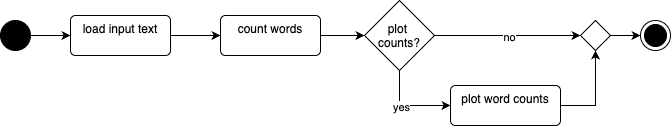

The diagram above was exported from draw.io. Its source (the exported page's mxGraphModel, read from the mxfile embedded in the PNG):
<mxGraphModel dx="1230" dy="714" grid="1" gridSize="10" guides="1" tooltips="1" connect="1" arrows="1" fold="1" page="1" pageScale="1" pageWidth="827" pageHeight="1169" math="0" shadow="0">
  <root>
    <mxCell id="0" />
    <mxCell id="1" parent="0" />
    <mxCell id="pP8mcA3IFZdVBQH0-sb--7" style="edgeStyle=orthogonalEdgeStyle;rounded=0;orthogonalLoop=1;jettySize=auto;html=1;exitX=1;exitY=0.5;exitDx=0;exitDy=0;entryX=0;entryY=0.5;entryDx=0;entryDy=0;" edge="1" parent="1" source="pP8mcA3IFZdVBQH0-sb--1" target="pP8mcA3IFZdVBQH0-sb--5">
      <mxGeometry relative="1" as="geometry" />
    </mxCell>
    <mxCell id="pP8mcA3IFZdVBQH0-sb--1" value="load input text" style="html=1;align=center;verticalAlign=top;rounded=1;absoluteArcSize=1;arcSize=10;dashed=0;whiteSpace=wrap;" vertex="1" parent="1">
      <mxGeometry x="120" y="120" width="100" height="40" as="geometry" />
    </mxCell>
    <mxCell id="pP8mcA3IFZdVBQH0-sb--2" value="" style="ellipse;html=1;shape=endState;fillColor=strokeColor;" vertex="1" parent="1">
      <mxGeometry x="690" y="125" width="30" height="30" as="geometry" />
    </mxCell>
    <mxCell id="pP8mcA3IFZdVBQH0-sb--4" style="edgeStyle=orthogonalEdgeStyle;rounded=0;orthogonalLoop=1;jettySize=auto;html=1;exitX=1;exitY=0.5;exitDx=0;exitDy=0;" edge="1" parent="1" source="pP8mcA3IFZdVBQH0-sb--3" target="pP8mcA3IFZdVBQH0-sb--1">
      <mxGeometry relative="1" as="geometry" />
    </mxCell>
    <mxCell id="pP8mcA3IFZdVBQH0-sb--3" value="" style="ellipse;fillColor=strokeColor;html=1;" vertex="1" parent="1">
      <mxGeometry x="50" y="125" width="30" height="30" as="geometry" />
    </mxCell>
    <mxCell id="pP8mcA3IFZdVBQH0-sb--30" style="edgeStyle=orthogonalEdgeStyle;rounded=0;orthogonalLoop=1;jettySize=auto;html=1;exitX=1;exitY=0.5;exitDx=0;exitDy=0;entryX=0;entryY=0.5;entryDx=0;entryDy=0;" edge="1" parent="1" source="pP8mcA3IFZdVBQH0-sb--5" target="pP8mcA3IFZdVBQH0-sb--27">
      <mxGeometry relative="1" as="geometry" />
    </mxCell>
    <mxCell id="pP8mcA3IFZdVBQH0-sb--5" value="count words" style="html=1;align=center;verticalAlign=top;rounded=1;absoluteArcSize=1;arcSize=10;dashed=0;whiteSpace=wrap;" vertex="1" parent="1">
      <mxGeometry x="270" y="120" width="100" height="40" as="geometry" />
    </mxCell>
    <mxCell id="pP8mcA3IFZdVBQH0-sb--33" style="edgeStyle=orthogonalEdgeStyle;rounded=0;orthogonalLoop=1;jettySize=auto;html=1;exitX=1;exitY=0.5;exitDx=0;exitDy=0;entryX=0.5;entryY=1;entryDx=0;entryDy=0;" edge="1" parent="1" source="pP8mcA3IFZdVBQH0-sb--6" target="pP8mcA3IFZdVBQH0-sb--28">
      <mxGeometry relative="1" as="geometry" />
    </mxCell>
    <mxCell id="pP8mcA3IFZdVBQH0-sb--6" value="plot word counts" style="html=1;align=center;verticalAlign=top;rounded=1;absoluteArcSize=1;arcSize=10;dashed=0;whiteSpace=wrap;" vertex="1" parent="1">
      <mxGeometry x="500" y="190" width="110" height="40" as="geometry" />
    </mxCell>
    <mxCell id="pP8mcA3IFZdVBQH0-sb--32" style="edgeStyle=orthogonalEdgeStyle;rounded=0;orthogonalLoop=1;jettySize=auto;html=1;exitX=0.5;exitY=1;exitDx=0;exitDy=0;entryX=0;entryY=0.5;entryDx=0;entryDy=0;" edge="1" parent="1" source="pP8mcA3IFZdVBQH0-sb--27" target="pP8mcA3IFZdVBQH0-sb--6">
      <mxGeometry relative="1" as="geometry" />
    </mxCell>
    <mxCell id="pP8mcA3IFZdVBQH0-sb--37" value="yes" style="edgeLabel;html=1;align=center;verticalAlign=middle;resizable=0;points=[];" vertex="1" connectable="0" parent="pP8mcA3IFZdVBQH0-sb--32">
      <mxGeometry x="-0.1579" y="-1" relative="1" as="geometry">
        <mxPoint as="offset" />
      </mxGeometry>
    </mxCell>
    <mxCell id="pP8mcA3IFZdVBQH0-sb--35" style="edgeStyle=orthogonalEdgeStyle;rounded=0;orthogonalLoop=1;jettySize=auto;html=1;entryX=0;entryY=0.5;entryDx=0;entryDy=0;" edge="1" parent="1" source="pP8mcA3IFZdVBQH0-sb--27" target="pP8mcA3IFZdVBQH0-sb--28">
      <mxGeometry relative="1" as="geometry" />
    </mxCell>
    <mxCell id="pP8mcA3IFZdVBQH0-sb--36" value="no" style="edgeLabel;html=1;align=center;verticalAlign=middle;resizable=0;points=[];" vertex="1" connectable="0" parent="pP8mcA3IFZdVBQH0-sb--35">
      <mxGeometry x="0.0137" y="-1" relative="1" as="geometry">
        <mxPoint as="offset" />
      </mxGeometry>
    </mxCell>
    <mxCell id="pP8mcA3IFZdVBQH0-sb--27" value="plot &#10;counts?" style="rhombus;" vertex="1" parent="1">
      <mxGeometry x="414" y="105" width="70" height="70" as="geometry" />
    </mxCell>
    <mxCell id="pP8mcA3IFZdVBQH0-sb--34" style="edgeStyle=orthogonalEdgeStyle;rounded=0;orthogonalLoop=1;jettySize=auto;html=1;entryX=0;entryY=0.5;entryDx=0;entryDy=0;" edge="1" parent="1" source="pP8mcA3IFZdVBQH0-sb--28" target="pP8mcA3IFZdVBQH0-sb--2">
      <mxGeometry relative="1" as="geometry" />
    </mxCell>
    <mxCell id="pP8mcA3IFZdVBQH0-sb--28" value="" style="rhombus;" vertex="1" parent="1">
      <mxGeometry x="630" y="125" width="30" height="30" as="geometry" />
    </mxCell>
  </root>
</mxGraphModel>